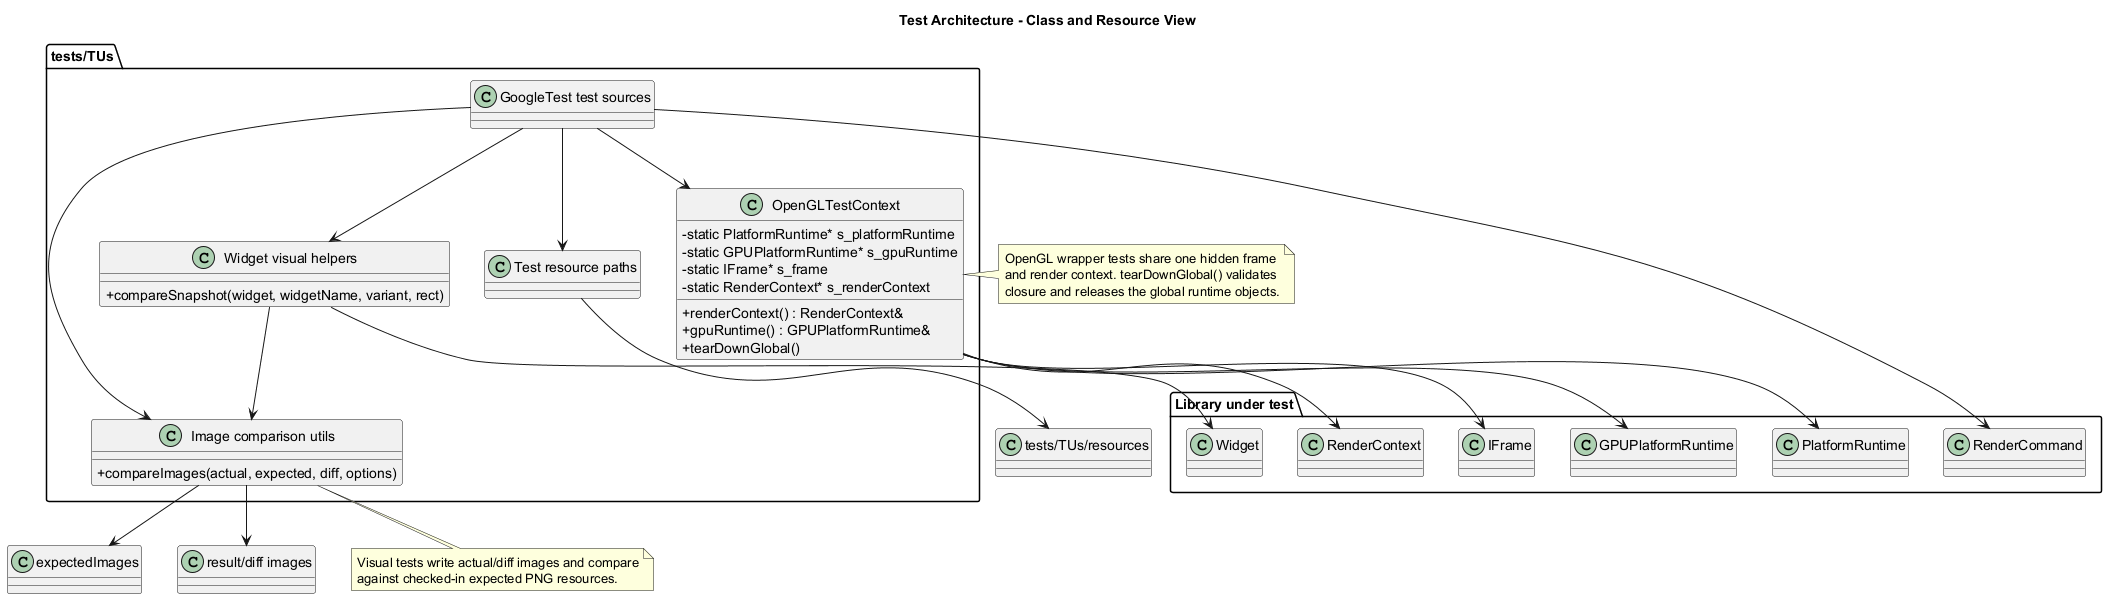

The diagram above was rendered by PlantUML. Its source (embedded in the PNG):
@startuml
title Test Architecture - Class and Resource View

skinparam classAttributeIconSize 0

package "tests/TUs" {
	class "GoogleTest test sources" as Tests
	class "OpenGLTestContext" as GLContext {
		- static PlatformRuntime* s_platformRuntime
		- static GPUPlatformRuntime* s_gpuRuntime
		- static IFrame* s_frame
		- static RenderContext* s_renderContext
		+ renderContext() : RenderContext&
		+ gpuRuntime() : GPUPlatformRuntime&
		+ tearDownGlobal()
	}

	class "Widget visual helpers" as WidgetHelpers {
		+ compareSnapshot(widget, widgetName, variant, rect)
	}

	class "Image comparison utils" as ImageCompare {
		+ compareImages(actual, expected, diff, options)
	}

	class "Test resource paths" as ResourcePaths
}

package "Library under test" {
	class PlatformRuntime
	class GPUPlatformRuntime
	class IFrame
	class RenderContext
	class Widget
	class RenderCommand
}

class "tests/TUs/resources" as TestResources
class "expectedImages" as ExpectedImages
class "result/diff images" as ResultImages

Tests --> GLContext
Tests --> WidgetHelpers
Tests --> ImageCompare
Tests --> ResourcePaths
GLContext --> PlatformRuntime
GLContext --> GPUPlatformRuntime
GLContext --> IFrame
GLContext --> RenderContext
WidgetHelpers --> Widget
WidgetHelpers --> ImageCompare
ImageCompare --> ExpectedImages
ImageCompare --> ResultImages
ResourcePaths --> TestResources
Tests --> RenderCommand

note right of GLContext
OpenGL wrapper tests share one hidden frame
and render context. tearDownGlobal() validates
closure and releases the global runtime objects.
end note

note bottom of ImageCompare
Visual tests write actual/diff images and compare
against checked-in expected PNG resources.
end note

@enduml